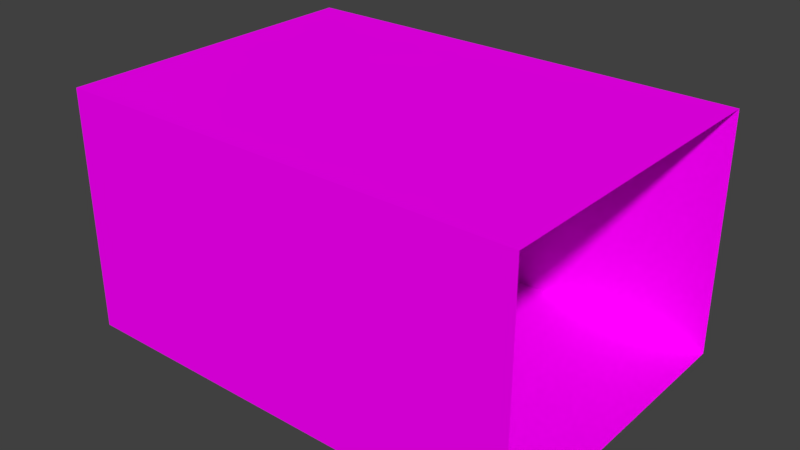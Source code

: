 # Source: oldTavern.blend  (saved by Blender 2.77.0; exported with 4.5.12 LTS)
import bpy
from mathutils import Matrix  # noqa: F401  (used for matrix-valued properties, if any)

bpy.ops.wm.read_factory_settings(use_empty=True)
scene = bpy.context.scene
scene.name = 'Scene'

# ---- collections
col_collection_1 = bpy.data.collections.new('Collection 1'); scene.collection.children.link(col_collection_1)

# ---- images (referenced by path relative to the original .blend; pixels are not part of the script)
import os
ASSET_DIR = os.environ.get("B2B_ASSET_DIR", "")  # directory of the original .blend (textures are referenced by path, not embedded)
HERE = os.path.dirname(os.path.abspath(__file__))  # packed textures are extracted next to this script under _unpacked/

def load_image(name, relpath, width, height, colorspace="sRGB"):
    """Load a texture the original file referenced (path relative to the .blend, or extracted next to this script)."""
    p = next((c for c in (os.path.join(HERE, relpath), os.path.join(ASSET_DIR, relpath)) if relpath and os.path.exists(c)), "")
    if p:
        img = bpy.data.images.load(p, check_existing=True)
        img.name = name
    else:  # same state as the original file: an image datablock whose file is absent (Cycles renders it pink)
        img = bpy.data.images.new(name, width, height)
        img.source = "FILE"
        img.filepath = "//" + (relpath or name)
    img.colorspace_settings.name = colorspace
    return img
img_colorpalette_jpg = load_image('colorPalette.jpg', 'colorPalette.jpg', 1024, 1024, 'sRGB')

# ---- materials (node trees are filled in below, after node groups)
mat_material = bpy.data.materials.new('Material')
mat_material.alpha_threshold = 0.0
mat_material.roughness = 0.5
mat_material.line_color = (0.0, 0.0, 0.0, 1.0)

# ---- material node trees
mat_material.use_nodes = True; mat_material.node_tree.nodes.clear()
_N = mat_material.node_tree.nodes; _L = mat_material.node_tree.links
n0 = _N.new('ShaderNodeOutputMaterial'); n0.name = 'Material Output'; n0.location = (300, 300)
n1 = _N.new('ShaderNodeBsdfDiffuse'); n1.name = 'Diffuse BSDF'; n1.location = (10, 300)
n2 = _N.new('ShaderNodeTexImage'); n2.name = 'Image Texture'; n2.location = (228, 132)
n2.width = 140
n2.image = img_colorpalette_jpg
n3 = _N.new('ShaderNodeTexCoord'); n3.name = 'Texture Coordinate'; n3.location = (-183, 230)
_L.new(n1.outputs[0], n0.inputs[0])
_L.new(n3.outputs[2], n2.inputs[0])
_L.new(n2.outputs[0], n1.inputs[0])
n0.is_active_output = True

# ---- world
world_world = bpy.data.worlds.new('World'); scene.world = world_world
world_world.color = (0.05088, 0.05088, 0.05088)
world_world.use_sun_shadow = False
world_world.sun_shadow_jitter_overblur = 0.0
world_world.cycles.sampling_method = 'MANUAL'

# ---- meshes
me_cube = bpy.data.meshes.new('Cube')
me_cube.from_pydata([(1.204, 0.834, -0.9215), (1.204, -0.834, -0.9215), (-1.204, -0.834, -0.9215), (-1.204, 0.834, -0.9215), (1.204, 0.834, 0.3356), (1.204, -0.834, 0.3356), (-1.204, -0.834, 0.3356), (-1.204, 0.834, 0.3356)], [], [(0, 3, 2, 1), (4, 5, 6, 7), (1, 2, 6, 5), (2, 3, 7, 6), (4, 7, 3, 0)])
_uv = me_cube.uv_layers.new(name='UVMap')
_uv.uv.foreach_set('vector', [0.6585, 0.01731, 0.665, 0.01731, 0.665, 0.02381, 0.6585, 0.02381, 0.6585, 0.01731, 0.665, 0.01731, 0.665, 0.02381, 0.6585, 0.02381, 0.6585, 0.01731, 0.665, 0.01731, 0.665, 0.02381, 0.6585, 0.02381, 0.6585, 0.01731, 0.665, 0.01731, 0.665, 0.02381, 0.6585, 0.02381, 0.6585, 0.01731, 0.665, 0.01731, 0.665, 0.02381, 0.6585, 0.02381])
me_cube.materials.append(mat_material)
me_cube.use_remesh_preserve_volume = False
me_cube.use_remesh_preserve_attributes = False
me_cube.use_mirror_vertex_groups = False
me_cube.update()

# ---- objects
ob_cube = bpy.data.objects.new('Cube', me_cube)

# ---- transforms, parenting, visibility, modifiers, constraints
ob_cube.location = (0.0, 0.0, 5.048)
ob_cube.scale = (5.415, 5.415, 5.415)
ob_cube.lock_rotations_4d = False
ob_cube.empty_display_type = 'ARROWS'
ob_cube.lineart.crease_threshold = 0.0

# ---- collection membership
col_collection_1.objects.link(ob_cube)

# ---- scene / render settings (as saved in the file)
scene.frame_start = 1; scene.frame_end = 250; scene.frame_set(1)
scene.render.engine = 'CYCLES'
scene.render.resolution_percentage = 50
scene.render.dither_intensity = 0.0
scene.cycles.use_denoising = False
scene.cycles.samples = 128
scene.cycles.sampling_pattern = 'TABULATED_SOBOL'
scene.cycles.light_sampling_threshold = 0.0
scene.cycles.use_adaptive_sampling = False
scene.cycles.use_light_tree = False
scene.cycles.blur_glossy = 0.0
scene.cycles.sample_clamp_indirect = 0.0
scene.view_settings.view_transform = 'Standard'
bpy.context.view_layer.update()

# ---- added for rendering (the .blend has no active camera and no usable light): camera, sun
cam_auto = bpy.data.cameras.new('AutoCamera')
cam_auto.lens = 50.0
cam_auto.sensor_width = 36.0
cam_auto.clip_end = 1000.0
ob_auto_camera = bpy.data.objects.new('AutoCamera', cam_auto)
scene.collection.objects.link(ob_auto_camera)
ob_auto_camera.location = (15.9722, -19.1667, 16.2394)
ob_auto_camera.rotation_euler = (1.09748, -7.21219e-08, 0.694738)
scene.camera = ob_auto_camera
light_auto_sun = bpy.data.lights.new('AutoSun', 'SUN')
light_auto_sun.energy = 3.0
light_auto_sun.angle = 0.0523599
ob_auto_sun = bpy.data.objects.new('AutoSun', light_auto_sun)
scene.collection.objects.link(ob_auto_sun)
ob_auto_sun.rotation_euler = (0.872665, 0.174533, 0.523599)
bpy.context.view_layer.update()
